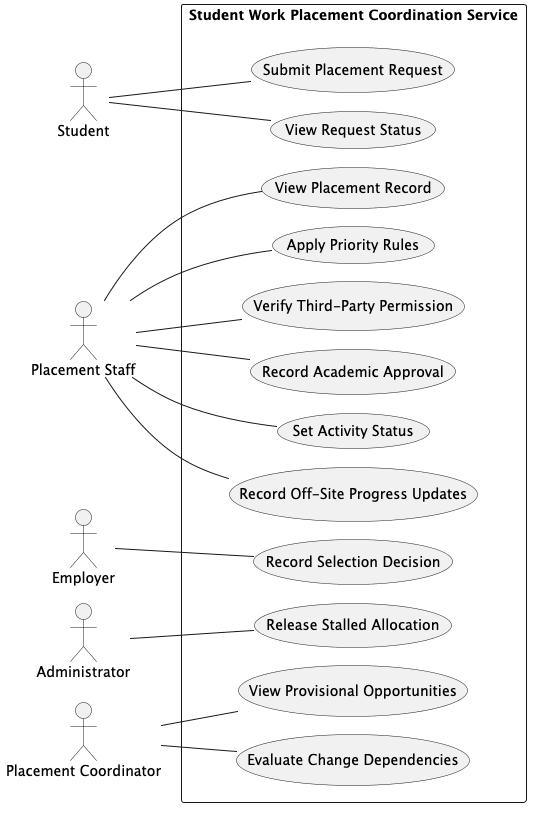

The diagram above was rendered by PlantUML. Its source (embedded in the PNG):
@startuml
    left to right direction
    actor Student
    actor "Placement Staff" as Staff
    actor Employer
    actor Administrator
    actor "Placement Coordinator" as Coordinator

    rectangle "Student Work Placement Coordination Service" {
        usecase "Submit Placement Request" as UC01
        usecase "View Request Status" as UC02
        usecase "View Placement Record" as UC03
        usecase "Apply Priority Rules" as UC04
        usecase "Verify Third-Party Permission" as UC05
        usecase "Record Selection Decision" as UC06
        usecase "Record Academic Approval" as UC07
        usecase "Release Stalled Allocation" as UC08
        usecase "View Provisional Opportunities" as UC09
        usecase "Set Activity Status" as UC10
        usecase "Evaluate Change Dependencies" as UC11
        usecase "Record Off-Site Progress Updates" as UC12
    }

    Student -- UC01
    Student -- UC02

    Staff -- UC03
    Staff -- UC04
    Staff -- UC05
    Staff -- UC07
    Staff -- UC10
    Staff -- UC12

    Employer -- UC06

    Administrator -- UC08

    Coordinator -- UC09
    Coordinator -- UC11
@enduml